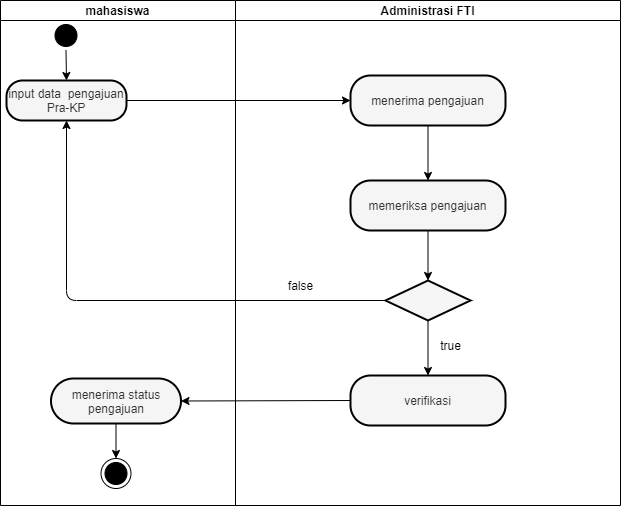

The diagram above was exported from draw.io. Its source (the exported page's mxGraphModel, read from the mxfile embedded in the PNG):
<mxGraphModel dx="3798" dy="833" grid="1" gridSize="10" guides="1" tooltips="1" connect="1" arrows="1" fold="1" page="1" pageScale="1" pageWidth="850" pageHeight="1100" math="0" shadow="0">
  <root>
    <mxCell id="0" />
    <mxCell id="1" parent="0" />
    <mxCell id="2" value="mahasiswa" style="swimlane;startSize=20;" vertex="1" parent="1">
      <mxGeometry x="115" y="1045" width="235" height="505" as="geometry" />
    </mxCell>
    <mxCell id="3" value="" style="ellipse;html=1;shape=startState;fillColor=#000000;strokeColor=#000000;" vertex="1" parent="2">
      <mxGeometry x="50.5" y="20" width="30" height="30" as="geometry" />
    </mxCell>
    <mxCell id="4" value="" style="ellipse;html=1;shape=endState;fillColor=#000000;strokeColor=#000000;" vertex="1" parent="2">
      <mxGeometry x="100.5" y="458" width="30" height="30" as="geometry" />
    </mxCell>
    <mxCell id="5" value="input data&amp;nbsp; pengajuan Pra-KP" style="rounded=1;whiteSpace=wrap;html=1;arcSize=40;fontColor=#333333;fillColor=#f5f5f5;strokeColor=#000000;strokeWidth=2;gradientColor=none;" vertex="1" parent="2">
      <mxGeometry x="6" y="80" width="120" height="40" as="geometry" />
    </mxCell>
    <mxCell id="6" value="" style="endArrow=classic;html=1;exitX=0.5;exitY=1;exitDx=0;exitDy=0;entryX=0.5;entryY=0;entryDx=0;entryDy=0;" edge="1" parent="2" source="3" target="5">
      <mxGeometry width="50" height="50" relative="1" as="geometry">
        <mxPoint x="-70" y="220" as="sourcePoint" />
        <mxPoint x="-20" y="170" as="targetPoint" />
      </mxGeometry>
    </mxCell>
    <mxCell id="7" style="edgeStyle=orthogonalEdgeStyle;rounded=0;orthogonalLoop=1;jettySize=auto;html=1;exitX=0.5;exitY=1;exitDx=0;exitDy=0;entryX=0.5;entryY=0;entryDx=0;entryDy=0;" edge="1" parent="2" source="8" target="4">
      <mxGeometry relative="1" as="geometry" />
    </mxCell>
    <mxCell id="8" value="menerima status pengajuan" style="rounded=1;whiteSpace=wrap;html=1;arcSize=50;fontColor=#333333;fillColor=#f5f5f5;strokeColor=#000000;strokeWidth=2;gradientColor=none;" vertex="1" parent="2">
      <mxGeometry x="50.5" y="378" width="130" height="45" as="geometry" />
    </mxCell>
    <mxCell id="9" value="Administrasi FTI" style="swimlane;startSize=20;" vertex="1" parent="1">
      <mxGeometry x="350" y="1045" width="385" height="505" as="geometry">
        <mxRectangle x="-2300" y="600" width="70" height="20" as="alternateBounds" />
      </mxGeometry>
    </mxCell>
    <mxCell id="10" value="menerima pengajuan" style="rounded=1;whiteSpace=wrap;html=1;arcSize=40;fontColor=#333333;fillColor=#f5f5f5;strokeColor=#000000;strokeWidth=2;gradientColor=none;" vertex="1" parent="9">
      <mxGeometry x="115" y="75" width="155" height="50" as="geometry" />
    </mxCell>
    <mxCell id="11" value="memeriksa pengajuan" style="rounded=1;whiteSpace=wrap;html=1;arcSize=40;fontColor=#333333;fillColor=#f5f5f5;strokeColor=#000000;strokeWidth=2;gradientColor=none;" vertex="1" parent="9">
      <mxGeometry x="115" y="180" width="155" height="50" as="geometry" />
    </mxCell>
    <mxCell id="12" value="" style="endArrow=classic;html=1;exitX=0.5;exitY=1;exitDx=0;exitDy=0;entryX=0.5;entryY=0;entryDx=0;entryDy=0;" edge="1" parent="9" source="10" target="11">
      <mxGeometry width="50" height="50" relative="1" as="geometry">
        <mxPoint x="-85" y="250" as="sourcePoint" />
        <mxPoint x="-35" y="200" as="targetPoint" />
      </mxGeometry>
    </mxCell>
    <mxCell id="13" value="" style="rhombus;whiteSpace=wrap;html=1;fillColor=#f5f5f5;strokeColor=#000000;fontColor=#333333;strokeWidth=2;gradientColor=none;" vertex="1" parent="9">
      <mxGeometry x="150" y="280" width="85" height="40" as="geometry" />
    </mxCell>
    <mxCell id="14" value="false" style="text;html=1;align=center;verticalAlign=middle;resizable=0;points=[];autosize=1;" vertex="1" parent="9">
      <mxGeometry x="45" y="275" width="40" height="20" as="geometry" />
    </mxCell>
    <mxCell id="15" value="" style="endArrow=classic;html=1;exitX=0.5;exitY=1;exitDx=0;exitDy=0;entryX=0.5;entryY=0;entryDx=0;entryDy=0;" edge="1" parent="9" source="11" target="13">
      <mxGeometry width="50" height="50" relative="1" as="geometry">
        <mxPoint x="-25" y="305" as="sourcePoint" />
        <mxPoint x="25" y="255" as="targetPoint" />
      </mxGeometry>
    </mxCell>
    <mxCell id="16" value="verifikasi" style="rounded=1;whiteSpace=wrap;html=1;arcSize=40;fontColor=#333333;fillColor=#f5f5f5;strokeColor=#000000;strokeWidth=2;gradientColor=none;" vertex="1" parent="9">
      <mxGeometry x="115" y="375" width="155" height="50" as="geometry" />
    </mxCell>
    <mxCell id="17" value="" style="endArrow=classic;html=1;exitX=0.5;exitY=1;exitDx=0;exitDy=0;entryX=0.5;entryY=0;entryDx=0;entryDy=0;" edge="1" parent="9" source="13" target="16">
      <mxGeometry width="50" height="50" relative="1" as="geometry">
        <mxPoint x="202.5" y="240" as="sourcePoint" />
        <mxPoint x="202.5" y="290" as="targetPoint" />
      </mxGeometry>
    </mxCell>
    <mxCell id="18" value="true" style="text;html=1;align=center;verticalAlign=middle;resizable=0;points=[];autosize=1;" vertex="1" parent="9">
      <mxGeometry x="195" y="335" width="40" height="20" as="geometry" />
    </mxCell>
    <mxCell id="19" value="" style="endArrow=classic;html=1;exitX=0;exitY=0.5;exitDx=0;exitDy=0;entryX=0.5;entryY=1;entryDx=0;entryDy=0;" edge="1" source="13" target="5" parent="1">
      <mxGeometry width="50" height="50" relative="1" as="geometry">
        <mxPoint x="265" y="1420" as="sourcePoint" />
        <mxPoint x="315" y="1370" as="targetPoint" />
        <Array as="points">
          <mxPoint x="181" y="1345" />
        </Array>
      </mxGeometry>
    </mxCell>
    <mxCell id="20" value="" style="endArrow=classic;html=1;exitX=1;exitY=0.5;exitDx=0;exitDy=0;entryX=0;entryY=0.5;entryDx=0;entryDy=0;" edge="1" source="5" target="10" parent="1">
      <mxGeometry width="50" height="50" relative="1" as="geometry">
        <mxPoint x="285" y="1160" as="sourcePoint" />
        <mxPoint x="325" y="1150" as="targetPoint" />
      </mxGeometry>
    </mxCell>
    <mxCell id="21" value="" style="endArrow=classic;html=1;exitX=0;exitY=0.5;exitDx=0;exitDy=0;entryX=1;entryY=0.5;entryDx=0;entryDy=0;" edge="1" source="16" target="8" parent="1">
      <mxGeometry width="50" height="50" relative="1" as="geometry">
        <mxPoint x="445" y="1470" as="sourcePoint" />
        <mxPoint x="315" y="1470" as="targetPoint" />
      </mxGeometry>
    </mxCell>
  </root>
</mxGraphModel>